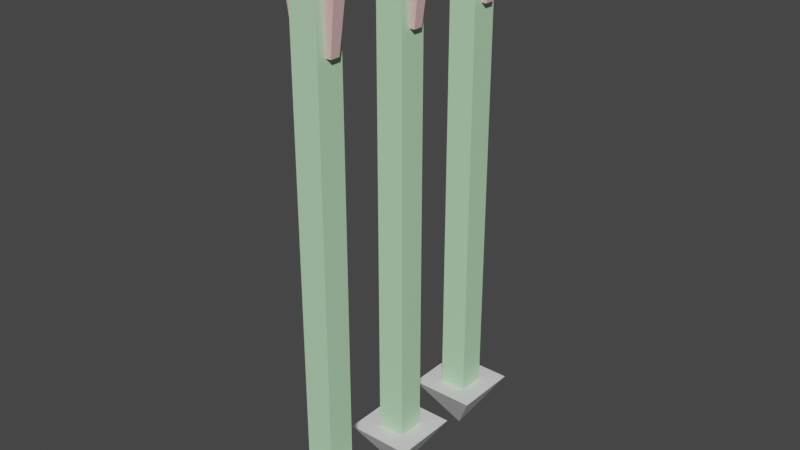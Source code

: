 # Source: Arrow.blend  (saved by Blender 3.3.6; exported with 4.5.12 LTS)
import bpy
from mathutils import Matrix  # noqa: F401  (used for matrix-valued properties, if any)

bpy.ops.wm.read_factory_settings(use_empty=True)
scene = bpy.context.scene
scene.name = 'Scene'

# ---- collections
col_collection = bpy.data.collections.new('Collection'); scene.collection.children.link(col_collection)

# ---- materials (node trees are filled in below, after node groups)
mat_mat_1 = bpy.data.materials.new('Mat_1')
mat_mat_1.alpha_threshold = 0.0
mat_mat_1.use_transparent_shadow = False
mat_mat_1.roughness = 0.5
mat_mat_1.line_color = (0.0, 0.0, 0.0, 1.0)
mat_mat_2 = bpy.data.materials.new('Mat_2')
mat_mat_2.use_transparent_shadow = False
mat_mat_3 = bpy.data.materials.new('Mat_3')
mat_mat_3.use_transparent_shadow = False

# ---- material node trees
mat_mat_1.use_nodes = True; mat_mat_1.node_tree.nodes.clear()
_N = mat_mat_1.node_tree.nodes; _L = mat_mat_1.node_tree.links
n0 = _N.new('ShaderNodeOutputMaterial'); n0.name = 'Material Output'; n0.location = (300, 300)
n1 = _N.new('ShaderNodeBsdfPrincipled'); n1.name = 'Principled BSDF'; n1.location = (10, 300)
n1.distribution = 'GGX'
n1.subsurface_method = 'RANDOM_WALK_SKIN'
n1.inputs[3].default_value = 1.45
n1.inputs[27].default_value = (0.0, 0.0, 0.0, 1.0)
n1.inputs[28].default_value = 1.0
_L.new(n1.outputs[0], n0.inputs[0])
n0.is_active_output = True
mat_mat_2.use_nodes = True; mat_mat_2.node_tree.nodes.clear()
_N = mat_mat_2.node_tree.nodes; _L = mat_mat_2.node_tree.links
n0 = _N.new('ShaderNodeBsdfPrincipled'); n0.name = 'プリンシプルBSDF'; n0.location = (10, 300)
n0.distribution = 'GGX'
n0.subsurface_method = 'RANDOM_WALK_SKIN'
n0.inputs[0].default_value = (0.5, 0.8, 0.5, 1.0)
n0.inputs[3].default_value = 1.45
n0.inputs[27].default_value = (0.0, 0.0, 0.0, 1.0)
n0.inputs[28].default_value = 1.0
n1 = _N.new('ShaderNodeOutputMaterial'); n1.name = 'マテリアル出力'; n1.location = (300, 300)
_L.new(n0.outputs[0], n1.inputs[0])
n1.is_active_output = True
mat_mat_3.use_nodes = True; mat_mat_3.node_tree.nodes.clear()
_N = mat_mat_3.node_tree.nodes; _L = mat_mat_3.node_tree.links
n0 = _N.new('ShaderNodeBsdfPrincipled'); n0.name = 'プリンシプルBSDF'; n0.location = (10, 300)
n0.distribution = 'GGX'
n0.subsurface_method = 'RANDOM_WALK_SKIN'
n0.inputs[0].default_value = (0.8, 0.5, 0.5, 1.0)
n0.inputs[3].default_value = 1.45
n0.inputs[27].default_value = (0.0, 0.0, 0.0, 1.0)
n0.inputs[28].default_value = 1.0
n1 = _N.new('ShaderNodeOutputMaterial'); n1.name = 'マテリアル出力'; n1.location = (300, 300)
_L.new(n0.outputs[0], n1.inputs[0])
n1.is_active_output = True

# ---- world
world_world = bpy.data.worlds.new('World'); scene.world = world_world
world_world.use_nodes = True; world_world.node_tree.nodes.clear()
_N = world_world.node_tree.nodes; _L = world_world.node_tree.links
n0 = _N.new('ShaderNodeOutputWorld'); n0.name = 'World Output'; n0.location = (300, 300)
n1 = _N.new('ShaderNodeBackground'); n1.name = 'Background'; n1.location = (10, 300)
n1.inputs[0].default_value = (0.05088, 0.05088, 0.05088, 1.0)
_L.new(n1.outputs[0], n0.inputs[0])
n0.is_active_output = True
world_world.color = (0.05088, 0.05088, 0.05088)
world_world.use_sun_shadow = False
world_world.sun_shadow_jitter_overblur = 0.0

# ---- meshes
me_arrow = bpy.data.meshes.new('Arrow')
me_arrow.from_pydata([(0.025, -0.025, -0.5621), (0.035, -0.00875, 0.1754), (-0.035, -0.00875, 0.1754), (-0.025, -0.025, -0.5621), (0.025, 0.025, -0.5621), (0.035, 0.00875, 0.1754), (-0.025, 0.025, -0.5621), (-0.035, 0.00875, 0.1754), (0.05, -0.0125, 0.3004), (0.025, -0.025, 0.3379), (-0.025, -0.025, 0.3379), (-0.05, -0.0125, 0.3004), (0.05, 0.0125, 0.3004), (0.025, 0.025, 0.3379), (-0.025, 0.025, 0.3379), (-0.05, 0.0125, 0.3004), (0.06036, 0.06036, -0.5621), (0.06036, -0.06036, -0.5621), (-0.06036, -0.06036, -0.5621), (-0.06036, 0.06036, -0.5621), (-1.166e-07, 0.0, -0.6621), (0.025, 0.00875, 0.1754), (0.025, -0.00875, 0.1754), (0.025, -0.0125, 0.3004), (0.025, 0.0125, 0.3004), (-0.025, 0.00875, 0.1754), (-0.025, -0.00875, 0.1754), (-0.025, -0.0125, 0.3004), (-0.025, 0.0125, 0.3004)], [], [(4, 0, 17, 16), (4, 6, 14, 13), (13, 14, 10, 9), (9, 10, 3, 0), (23, 9, 0, 4, 13, 24, 21, 22), (13, 9, 23, 24), (27, 10, 14, 28), (28, 14, 6, 3, 10, 27, 26, 25), (3, 6, 19, 18), (19, 16, 20), (17, 18, 20), (18, 19, 20), (16, 17, 20), (6, 4, 16, 19), (0, 3, 18, 17), (26, 2, 7, 25), (5, 1, 22, 21), (25, 7, 15, 28), (12, 5, 21, 24), (28, 15, 11, 27), (23, 8, 12, 24), (27, 11, 2, 26), (22, 1, 8, 23), (5, 12, 8, 1), (15, 7, 2, 11)])
me_arrow.polygons.foreach_set('material_index', [0, 1, 1, 1, 1, 1, 1, 1, 0, 0, 0, 0, 0, 0, 0, 2, 2, 2, 2, 2, 2, 2, 2, 2, 2])
_uv = me_arrow.uv_layers.new(name='UVマップ')
_uv.uv.foreach_set('vector', [0.125, 0.5, 0.125, 0.75, 0.125, 0.75, 0.125, 0.5, 0.375, 0.25, 0.625, 0.25, 0.625, 0.5, 0.375, 0.5, 0.375, 0.5, 0.625, 0.5, 0.625, 0.75, 0.375, 0.75, 0.375, 0.75, 0.625, 0.75, 0.625, 1.0, 0.375, 1.0, 0.3646, 0.6875, 0.375, 0.75, 0.125, 0.75, 0.125, 0.5, 0.375, 0.5, 0.3646, 0.5625, 0.3299, 0.5813, 0.3299, 0.6687, 0.375, 0.5, 0.375, 0.75, 0.3646, 0.6875, 0.3646, 0.5625, 0.6354, 0.6875, 0.625, 0.75, 0.625, 0.5, 0.6354, 0.5625, 0.6354, 0.5625, 0.625, 0.5, 0.875, 0.5, 0.875, 0.75, 0.625, 0.75, 0.6354, 0.6875, 0.6701, 0.6688, 0.6701, 0.5813, 0.875, 0.75, 0.875, 0.5, 0.875, 0.5, 0.875, 0.75, 0.625, 0.25, 0.375, 0.25, 0.625, 0.25, 0.375, 1.0, 0.625, 1.0, 0.375, 1.0, 0.875, 0.75, 0.875, 0.5, 0.875, 0.75, 0.125, 0.5, 0.125, 0.75, 0.125, 0.5, 0.625, 0.25, 0.375, 0.25, 0.375, 0.25, 0.625, 0.25, 0.375, 1.0, 0.625, 1.0, 0.625, 1.0, 0.375, 1.0, 0.5893, 0.0, 0.625, 0.0, 0.625, 0.25, 0.5893, 0.25, 0.375, 0.25, 0.375, 0.0, 0.4107, 0.0, 0.4107, 0.25, 0.5893, 0.25, 0.625, 0.25, 0.625, 0.5, 0.5625, 0.5, 0.375, 0.5, 0.375, 0.25, 0.4107, 0.25, 0.4375, 0.5, 0.5625, 0.5, 0.625, 0.5, 0.625, 0.75, 0.5625, 0.75, 0.4375, 0.75, 0.375, 0.75, 0.375, 0.5, 0.4375, 0.5, 0.5625, 0.75, 0.625, 0.75, 0.625, 1.0, 0.5893, 1.0, 0.4107, 1.0, 0.375, 1.0, 0.375, 0.75, 0.4375, 0.75, 0.125, 0.5, 0.375, 0.5, 0.375, 0.75, 0.125, 0.75, 0.625, 0.5, 0.875, 0.5, 0.875, 0.75, 0.625, 0.75])
_ca = me_arrow.color_attributes.new('色', 'BYTE_COLOR', 'CORNER')
_ca.data.foreach_set('color', [1.0, 1.0, 1.0, 1.0, 1.0, 1.0, 1.0, 1.0, 1.0, 1.0, 1.0, 1.0, 1.0, 1.0, 1.0, 1.0, 1.0, 1.0, 1.0, 1.0, 1.0, 1.0, 1.0, 1.0, 1.0, 1.0, 1.0, 1.0, 1.0, 1.0, 1.0, 1.0, 1.0, 1.0, 1.0, 1.0, 1.0, 1.0, 1.0, 1.0, 1.0, 1.0, 1.0, 1.0, 1.0, 1.0, 1.0, 1.0, 1.0, 1.0, 1.0, 1.0, 1.0, 1.0, 1.0, 1.0, 1.0, 1.0, 1.0, 1.0, 1.0, 1.0, 1.0, 1.0, 1.0, 1.0, 1.0, 1.0, 1.0, 1.0, 1.0, 1.0, 1.0, 1.0, 1.0, 1.0, 1.0, 1.0, 1.0, 1.0, 1.0, 1.0, 1.0, 1.0, 1.0, 1.0, 1.0, 1.0, 1.0, 1.0, 1.0, 1.0, 1.0, 1.0, 1.0, 1.0, 1.0, 1.0, 1.0, 1.0, 1.0, 1.0, 1.0, 1.0, 1.0, 1.0, 1.0, 1.0, 1.0, 1.0, 1.0, 1.0, 1.0, 1.0, 1.0, 1.0, 1.0, 1.0, 1.0, 1.0, 1.0, 1.0, 1.0, 1.0, 1.0, 1.0, 1.0, 1.0, 1.0, 1.0, 1.0, 1.0, 1.0, 1.0, 1.0, 1.0, 1.0, 1.0, 1.0, 1.0, 1.0, 1.0, 1.0, 1.0, 1.0, 1.0, 1.0, 1.0, 1.0, 1.0, 1.0, 1.0, 1.0, 1.0, 1.0, 1.0, 1.0, 1.0, 1.0, 1.0, 1.0, 1.0, 1.0, 1.0, 1.0, 1.0, 1.0, 1.0, 1.0, 1.0, 1.0, 1.0, 1.0, 1.0, 1.0, 1.0, 1.0, 1.0, 1.0, 1.0, 1.0, 1.0, 1.0, 1.0, 1.0, 1.0, 1.0, 1.0, 1.0, 1.0, 1.0, 1.0, 1.0, 1.0, 1.0, 1.0, 1.0, 1.0, 1.0, 1.0, 1.0, 1.0, 1.0, 1.0, 1.0, 1.0, 1.0, 1.0, 1.0, 1.0, 1.0, 1.0, 1.0, 1.0, 1.0, 1.0, 1.0, 1.0, 1.0, 1.0, 1.0, 1.0, 1.0, 1.0, 1.0, 1.0, 1.0, 1.0, 1.0, 1.0, 1.0, 1.0, 1.0, 1.0, 1.0, 1.0, 1.0, 1.0, 1.0, 1.0, 1.0, 1.0, 1.0, 1.0, 1.0, 1.0, 1.0, 1.0, 1.0, 1.0, 1.0, 1.0, 1.0, 1.0, 1.0, 1.0, 1.0, 1.0, 1.0, 1.0, 1.0, 1.0, 1.0, 1.0, 1.0, 1.0, 1.0, 1.0, 1.0, 1.0, 1.0, 1.0, 1.0, 1.0, 1.0, 1.0, 1.0, 1.0, 1.0, 1.0, 1.0, 1.0, 1.0, 1.0, 1.0, 1.0, 1.0, 1.0, 1.0, 1.0, 1.0, 1.0, 1.0, 1.0, 1.0, 1.0, 1.0, 1.0, 1.0, 1.0, 1.0, 1.0, 1.0, 1.0, 1.0, 1.0, 1.0, 1.0, 1.0, 1.0, 1.0, 1.0, 1.0, 1.0, 1.0, 1.0, 1.0, 1.0, 1.0, 1.0, 1.0, 1.0, 1.0, 1.0, 1.0, 1.0, 1.0, 1.0, 1.0, 1.0, 1.0, 1.0, 1.0, 1.0, 1.0, 1.0, 1.0, 1.0, 1.0, 1.0, 1.0, 1.0, 1.0, 1.0, 1.0, 1.0, 1.0, 1.0, 1.0, 1.0, 1.0, 1.0, 1.0, 1.0, 1.0, 1.0, 1.0, 1.0, 1.0, 1.0, 1.0, 1.0, 1.0, 1.0, 1.0, 1.0, 1.0, 1.0, 1.0, 1.0, 1.0, 1.0, 1.0, 1.0, 1.0, 1.0, 1.0, 1.0, 1.0, 1.0, 1.0, 1.0, 1.0, 1.0, 1.0, 1.0, 1.0, 1.0, 1.0, 1.0, 1.0, 1.0, 1.0, 1.0, 1.0, 1.0, 1.0, 1.0, 1.0, 1.0, 1.0, 1.0, 1.0, 1.0, 1.0, 1.0, 1.0, 1.0, 1.0, 1.0, 1.0, 1.0, 1.0, 1.0, 1.0, 1.0])
me_arrow.materials.append(mat_mat_1)
me_arrow.materials.append(mat_mat_2)
me_arrow.materials.append(mat_mat_3)
me_arrow.update()
me_arrow_001 = bpy.data.meshes.new('Arrow.001')
me_arrow_001.from_pydata([(0.025, -0.205, -0.5621), (-0.025, -0.205, -0.5621), (0.025, -0.155, -0.5621), (0.025, -0.205, 0.3379), (0.06036, -0.2404, -0.5621), (0.06036, -0.1196, -0.5621), (-0.06036, -0.2404, -0.5621), (-1.464e-07, -0.18, -0.6621), (-0.06036, -0.1196, -0.5621), (-0.025, -0.155, -0.5621), (-0.025, -0.155, 0.3379), (-0.025, -0.1675, 0.3004), (-0.025, -0.205, 0.3379), (0.025, -0.155, 0.3379), (0.025, -0.1675, 0.3004), (0.025, -0.1712, 0.1754), (0.025, -0.1925, 0.3004), (0.05, -0.1675, 0.3004), (0.035, -0.1712, 0.1754), (0.05, -0.1925, 0.3004), (0.035, -0.1887, 0.1754), (0.025, -0.1887, 0.1754), (-0.025, -0.1925, 0.3004), (-0.05, -0.1925, 0.3004), (-0.025, -0.1887, 0.1754), (-0.035, -0.1887, 0.1754), (-0.025, -0.1712, 0.1754), (-0.035, -0.1712, 0.1754), (-0.05, -0.1675, 0.3004)], [], [(0, 1, 6, 4), (3, 12, 1, 0), (16, 3, 0, 2, 13, 14, 15, 21), (2, 0, 4, 5), (5, 4, 7), (4, 6, 7), (6, 8, 7), (8, 5, 7), (9, 2, 5, 8), (1, 9, 8, 6), (2, 9, 10, 13), (11, 10, 9, 1, 12, 22, 24, 26), (22, 12, 10, 11), (13, 10, 12, 3), (13, 3, 16, 14), (17, 18, 15, 14), (16, 19, 17, 14), (18, 17, 19, 20), (21, 20, 19, 16), (18, 20, 21, 15), (11, 28, 23, 22), (22, 23, 25, 24), (24, 25, 27, 26), (26, 27, 28, 11), (28, 27, 25, 23)])
me_arrow_001.polygons.foreach_set('material_index', [0, 1, 1, 0, 0, 0, 0, 0, 0, 0, 1, 1, 1, 1, 1, 2, 2, 2, 2, 2, 2, 2, 2, 2, 2])
_uv = me_arrow_001.uv_layers.new(name='UVマップ')
_uv.uv.foreach_set('vector', [0.375, 1.0, 0.625, 1.0, 0.625, 1.0, 0.375, 1.0, 0.375, 0.75, 0.625, 0.75, 0.625, 1.0, 0.375, 1.0, 0.3646, 0.6875, 0.375, 0.75, 0.125, 0.75, 0.125, 0.5, 0.375, 0.5, 0.3646, 0.5625, 0.3299, 0.5813, 0.3299, 0.6687, 0.125, 0.5, 0.125, 0.75, 0.125, 0.75, 0.125, 0.5, 0.125, 0.5, 0.125, 0.75, 0.125, 0.5, 0.375, 1.0, 0.625, 1.0, 0.375, 1.0, 0.875, 0.75, 0.875, 0.5, 0.875, 0.75, 0.625, 0.25, 0.375, 0.25, 0.625, 0.25, 0.625, 0.25, 0.375, 0.25, 0.375, 0.25, 0.625, 0.25, 0.875, 0.75, 0.875, 0.5, 0.875, 0.5, 0.875, 0.75, 0.375, 0.25, 0.625, 0.25, 0.625, 0.5, 0.375, 0.5, 0.6354, 0.5625, 0.625, 0.5, 0.875, 0.5, 0.875, 0.75, 0.625, 0.75, 0.6354, 0.6875, 0.6701, 0.6688, 0.6701, 0.5813, 0.6354, 0.6875, 0.625, 0.75, 0.625, 0.5, 0.6354, 0.5625, 0.375, 0.5, 0.625, 0.5, 0.625, 0.75, 0.375, 0.75, 0.375, 0.5, 0.375, 0.75, 0.3646, 0.6875, 0.3646, 0.5625, 0.375, 0.5, 0.375, 0.25, 0.4107, 0.25, 0.4375, 0.5, 0.4375, 0.75, 0.375, 0.75, 0.375, 0.5, 0.4375, 0.5, 0.125, 0.5, 0.375, 0.5, 0.375, 0.75, 0.125, 0.75, 0.4107, 1.0, 0.375, 1.0, 0.375, 0.75, 0.4375, 0.75, 0.375, 0.25, 0.375, 0.0, 0.4107, 0.0, 0.4107, 0.25, 0.5625, 0.5, 0.625, 0.5, 0.625, 0.75, 0.5625, 0.75, 0.5625, 0.75, 0.625, 0.75, 0.625, 1.0, 0.5893, 1.0, 0.5893, 0.0, 0.625, 0.0, 0.625, 0.25, 0.5893, 0.25, 0.5893, 0.25, 0.625, 0.25, 0.625, 0.5, 0.5625, 0.5, 0.625, 0.5, 0.875, 0.5, 0.875, 0.75, 0.625, 0.75])
_ca = me_arrow_001.color_attributes.new('色', 'BYTE_COLOR', 'CORNER')
_ca.data.foreach_set('color', [1.0, 1.0, 1.0, 1.0, 1.0, 1.0, 1.0, 1.0, 1.0, 1.0, 1.0, 1.0, 1.0, 1.0, 1.0, 1.0, 1.0, 1.0, 1.0, 1.0, 1.0, 1.0, 1.0, 1.0, 1.0, 1.0, 1.0, 1.0, 1.0, 1.0, 1.0, 1.0, 1.0, 1.0, 1.0, 1.0, 1.0, 1.0, 1.0, 1.0, 1.0, 1.0, 1.0, 1.0, 1.0, 1.0, 1.0, 1.0, 1.0, 1.0, 1.0, 1.0, 1.0, 1.0, 1.0, 1.0, 1.0, 1.0, 1.0, 1.0, 1.0, 1.0, 1.0, 1.0, 1.0, 1.0, 1.0, 1.0, 1.0, 1.0, 1.0, 1.0, 1.0, 1.0, 1.0, 1.0, 1.0, 1.0, 1.0, 1.0, 1.0, 1.0, 1.0, 1.0, 1.0, 1.0, 1.0, 1.0, 1.0, 1.0, 1.0, 1.0, 1.0, 1.0, 1.0, 1.0, 1.0, 1.0, 1.0, 1.0, 1.0, 1.0, 1.0, 1.0, 1.0, 1.0, 1.0, 1.0, 1.0, 1.0, 1.0, 1.0, 1.0, 1.0, 1.0, 1.0, 1.0, 1.0, 1.0, 1.0, 1.0, 1.0, 1.0, 1.0, 1.0, 1.0, 1.0, 1.0, 1.0, 1.0, 1.0, 1.0, 1.0, 1.0, 1.0, 1.0, 1.0, 1.0, 1.0, 1.0, 1.0, 1.0, 1.0, 1.0, 1.0, 1.0, 1.0, 1.0, 1.0, 1.0, 1.0, 1.0, 1.0, 1.0, 1.0, 1.0, 1.0, 1.0, 1.0, 1.0, 1.0, 1.0, 1.0, 1.0, 1.0, 1.0, 1.0, 1.0, 1.0, 1.0, 1.0, 1.0, 1.0, 1.0, 1.0, 1.0, 1.0, 1.0, 1.0, 1.0, 1.0, 1.0, 1.0, 1.0, 1.0, 1.0, 1.0, 1.0, 1.0, 1.0, 1.0, 1.0, 1.0, 1.0, 1.0, 1.0, 1.0, 1.0, 1.0, 1.0, 1.0, 1.0, 1.0, 1.0, 1.0, 1.0, 1.0, 1.0, 1.0, 1.0, 1.0, 1.0, 1.0, 1.0, 1.0, 1.0, 1.0, 1.0, 1.0, 1.0, 1.0, 1.0, 1.0, 1.0, 1.0, 1.0, 1.0, 1.0, 1.0, 1.0, 1.0, 1.0, 1.0, 1.0, 1.0, 1.0, 1.0, 1.0, 1.0, 1.0, 1.0, 1.0, 1.0, 1.0, 1.0, 1.0, 1.0, 1.0, 1.0, 1.0, 1.0, 1.0, 1.0, 1.0, 1.0, 1.0, 1.0, 1.0, 1.0, 1.0, 1.0, 1.0, 1.0, 1.0, 1.0, 1.0, 1.0, 1.0, 1.0, 1.0, 1.0, 1.0, 1.0, 1.0, 1.0, 1.0, 1.0, 1.0, 1.0, 1.0, 1.0, 1.0, 1.0, 1.0, 1.0, 1.0, 1.0, 1.0, 1.0, 1.0, 1.0, 1.0, 1.0, 1.0, 1.0, 1.0, 1.0, 1.0, 1.0, 1.0, 1.0, 1.0, 1.0, 1.0, 1.0, 1.0, 1.0, 1.0, 1.0, 1.0, 1.0, 1.0, 1.0, 1.0, 1.0, 1.0, 1.0, 1.0, 1.0, 1.0, 1.0, 1.0, 1.0, 1.0, 1.0, 1.0, 1.0, 1.0, 1.0, 1.0, 1.0, 1.0, 1.0, 1.0, 1.0, 1.0, 1.0, 1.0, 1.0, 1.0, 1.0, 1.0, 1.0, 1.0, 1.0, 1.0, 1.0, 1.0, 1.0, 1.0, 1.0, 1.0, 1.0, 1.0, 1.0, 1.0, 1.0, 1.0, 1.0, 1.0, 1.0, 1.0, 1.0, 1.0, 1.0, 1.0, 1.0, 1.0, 1.0, 1.0, 1.0, 1.0, 1.0, 1.0, 1.0, 1.0, 1.0, 1.0, 1.0, 1.0, 1.0, 1.0, 1.0, 1.0, 1.0, 1.0, 1.0, 1.0, 1.0, 1.0, 1.0, 1.0, 1.0, 1.0, 1.0, 1.0, 1.0, 1.0, 1.0, 1.0, 1.0, 1.0, 1.0, 1.0, 1.0, 1.0, 1.0, 1.0, 1.0, 1.0, 1.0, 1.0, 1.0, 1.0, 1.0, 1.0])
me_arrow_001.materials.append(mat_mat_1)
me_arrow_001.materials.append(mat_mat_2)
me_arrow_001.materials.append(mat_mat_3)
me_arrow_001.update()
me_arrow_002 = bpy.data.meshes.new('Arrow.002')
me_arrow_002.from_pydata([(0.025, 0.155, -0.5621), (-0.025, 0.155, -0.5621), (0.025, 0.205, -0.5621), (0.025, 0.155, 0.3379), (0.06036, 0.1196, -0.5621), (0.06036, 0.2404, -0.5621), (-0.06036, 0.1196, -0.5621), (-1.464e-07, 0.18, -0.6621), (-0.06036, 0.2404, -0.5621), (-0.025, 0.205, -0.5621), (-0.025, 0.205, 0.3379), (-0.025, 0.1925, 0.3004), (-0.025, 0.155, 0.3379), (0.025, 0.205, 0.3379), (0.025, 0.1925, 0.3004), (0.025, 0.1887, 0.1754), (0.025, 0.1675, 0.3004), (0.05, 0.1925, 0.3004), (0.035, 0.1887, 0.1754), (0.05, 0.1675, 0.3004), (0.035, 0.1712, 0.1754), (0.025, 0.1712, 0.1754), (-0.025, 0.1675, 0.3004), (-0.05, 0.1675, 0.3004), (-0.025, 0.1712, 0.1754), (-0.035, 0.1712, 0.1754), (-0.025, 0.1887, 0.1754), (-0.035, 0.1887, 0.1754), (-0.05, 0.1925, 0.3004)], [], [(0, 1, 6, 4), (3, 12, 1, 0), (16, 3, 0, 2, 13, 14, 15, 21), (2, 0, 4, 5), (5, 4, 7), (4, 6, 7), (6, 8, 7), (8, 5, 7), (9, 2, 5, 8), (1, 9, 8, 6), (2, 9, 10, 13), (11, 10, 9, 1, 12, 22, 24, 26), (22, 12, 10, 11), (13, 10, 12, 3), (13, 3, 16, 14), (17, 18, 15, 14), (16, 19, 17, 14), (18, 17, 19, 20), (21, 20, 19, 16), (18, 20, 21, 15), (11, 28, 23, 22), (22, 23, 25, 24), (24, 25, 27, 26), (26, 27, 28, 11), (28, 27, 25, 23)])
me_arrow_002.polygons.foreach_set('material_index', [0, 1, 1, 0, 0, 0, 0, 0, 0, 0, 1, 1, 1, 1, 1, 2, 2, 2, 2, 2, 2, 2, 2, 2, 2])
_uv = me_arrow_002.uv_layers.new(name='UVマップ')
_uv.uv.foreach_set('vector', [0.375, 1.0, 0.625, 1.0, 0.625, 1.0, 0.375, 1.0, 0.375, 0.75, 0.625, 0.75, 0.625, 1.0, 0.375, 1.0, 0.3646, 0.6875, 0.375, 0.75, 0.125, 0.75, 0.125, 0.5, 0.375, 0.5, 0.3646, 0.5625, 0.3299, 0.5813, 0.3299, 0.6687, 0.125, 0.5, 0.125, 0.75, 0.125, 0.75, 0.125, 0.5, 0.125, 0.5, 0.125, 0.75, 0.125, 0.5, 0.375, 1.0, 0.625, 1.0, 0.375, 1.0, 0.875, 0.75, 0.875, 0.5, 0.875, 0.75, 0.625, 0.25, 0.375, 0.25, 0.625, 0.25, 0.625, 0.25, 0.375, 0.25, 0.375, 0.25, 0.625, 0.25, 0.875, 0.75, 0.875, 0.5, 0.875, 0.5, 0.875, 0.75, 0.375, 0.25, 0.625, 0.25, 0.625, 0.5, 0.375, 0.5, 0.6354, 0.5625, 0.625, 0.5, 0.875, 0.5, 0.875, 0.75, 0.625, 0.75, 0.6354, 0.6875, 0.6701, 0.6688, 0.6701, 0.5813, 0.6354, 0.6875, 0.625, 0.75, 0.625, 0.5, 0.6354, 0.5625, 0.375, 0.5, 0.625, 0.5, 0.625, 0.75, 0.375, 0.75, 0.375, 0.5, 0.375, 0.75, 0.3646, 0.6875, 0.3646, 0.5625, 0.375, 0.5, 0.375, 0.25, 0.4107, 0.25, 0.4375, 0.5, 0.4375, 0.75, 0.375, 0.75, 0.375, 0.5, 0.4375, 0.5, 0.125, 0.5, 0.375, 0.5, 0.375, 0.75, 0.125, 0.75, 0.4107, 1.0, 0.375, 1.0, 0.375, 0.75, 0.4375, 0.75, 0.375, 0.25, 0.375, 0.0, 0.4107, 0.0, 0.4107, 0.25, 0.5625, 0.5, 0.625, 0.5, 0.625, 0.75, 0.5625, 0.75, 0.5625, 0.75, 0.625, 0.75, 0.625, 1.0, 0.5893, 1.0, 0.5893, 0.0, 0.625, 0.0, 0.625, 0.25, 0.5893, 0.25, 0.5893, 0.25, 0.625, 0.25, 0.625, 0.5, 0.5625, 0.5, 0.625, 0.5, 0.875, 0.5, 0.875, 0.75, 0.625, 0.75])
_ca = me_arrow_002.color_attributes.new('色', 'BYTE_COLOR', 'CORNER')
_ca.data.foreach_set('color', [1.0, 1.0, 1.0, 1.0, 1.0, 1.0, 1.0, 1.0, 1.0, 1.0, 1.0, 1.0, 1.0, 1.0, 1.0, 1.0, 1.0, 1.0, 1.0, 1.0, 1.0, 1.0, 1.0, 1.0, 1.0, 1.0, 1.0, 1.0, 1.0, 1.0, 1.0, 1.0, 1.0, 1.0, 1.0, 1.0, 1.0, 1.0, 1.0, 1.0, 1.0, 1.0, 1.0, 1.0, 1.0, 1.0, 1.0, 1.0, 1.0, 1.0, 1.0, 1.0, 1.0, 1.0, 1.0, 1.0, 1.0, 1.0, 1.0, 1.0, 1.0, 1.0, 1.0, 1.0, 1.0, 1.0, 1.0, 1.0, 1.0, 1.0, 1.0, 1.0, 1.0, 1.0, 1.0, 1.0, 1.0, 1.0, 1.0, 1.0, 1.0, 1.0, 1.0, 1.0, 1.0, 1.0, 1.0, 1.0, 1.0, 1.0, 1.0, 1.0, 1.0, 1.0, 1.0, 1.0, 1.0, 1.0, 1.0, 1.0, 1.0, 1.0, 1.0, 1.0, 1.0, 1.0, 1.0, 1.0, 1.0, 1.0, 1.0, 1.0, 1.0, 1.0, 1.0, 1.0, 1.0, 1.0, 1.0, 1.0, 1.0, 1.0, 1.0, 1.0, 1.0, 1.0, 1.0, 1.0, 1.0, 1.0, 1.0, 1.0, 1.0, 1.0, 1.0, 1.0, 1.0, 1.0, 1.0, 1.0, 1.0, 1.0, 1.0, 1.0, 1.0, 1.0, 1.0, 1.0, 1.0, 1.0, 1.0, 1.0, 1.0, 1.0, 1.0, 1.0, 1.0, 1.0, 1.0, 1.0, 1.0, 1.0, 1.0, 1.0, 1.0, 1.0, 1.0, 1.0, 1.0, 1.0, 1.0, 1.0, 1.0, 1.0, 1.0, 1.0, 1.0, 1.0, 1.0, 1.0, 1.0, 1.0, 1.0, 1.0, 1.0, 1.0, 1.0, 1.0, 1.0, 1.0, 1.0, 1.0, 1.0, 1.0, 1.0, 1.0, 1.0, 1.0, 1.0, 1.0, 1.0, 1.0, 1.0, 1.0, 1.0, 1.0, 1.0, 1.0, 1.0, 1.0, 1.0, 1.0, 1.0, 1.0, 1.0, 1.0, 1.0, 1.0, 1.0, 1.0, 1.0, 1.0, 1.0, 1.0, 1.0, 1.0, 1.0, 1.0, 1.0, 1.0, 1.0, 1.0, 1.0, 1.0, 1.0, 1.0, 1.0, 1.0, 1.0, 1.0, 1.0, 1.0, 1.0, 1.0, 1.0, 1.0, 1.0, 1.0, 1.0, 1.0, 1.0, 1.0, 1.0, 1.0, 1.0, 1.0, 1.0, 1.0, 1.0, 1.0, 1.0, 1.0, 1.0, 1.0, 1.0, 1.0, 1.0, 1.0, 1.0, 1.0, 1.0, 1.0, 1.0, 1.0, 1.0, 1.0, 1.0, 1.0, 1.0, 1.0, 1.0, 1.0, 1.0, 1.0, 1.0, 1.0, 1.0, 1.0, 1.0, 1.0, 1.0, 1.0, 1.0, 1.0, 1.0, 1.0, 1.0, 1.0, 1.0, 1.0, 1.0, 1.0, 1.0, 1.0, 1.0, 1.0, 1.0, 1.0, 1.0, 1.0, 1.0, 1.0, 1.0, 1.0, 1.0, 1.0, 1.0, 1.0, 1.0, 1.0, 1.0, 1.0, 1.0, 1.0, 1.0, 1.0, 1.0, 1.0, 1.0, 1.0, 1.0, 1.0, 1.0, 1.0, 1.0, 1.0, 1.0, 1.0, 1.0, 1.0, 1.0, 1.0, 1.0, 1.0, 1.0, 1.0, 1.0, 1.0, 1.0, 1.0, 1.0, 1.0, 1.0, 1.0, 1.0, 1.0, 1.0, 1.0, 1.0, 1.0, 1.0, 1.0, 1.0, 1.0, 1.0, 1.0, 1.0, 1.0, 1.0, 1.0, 1.0, 1.0, 1.0, 1.0, 1.0, 1.0, 1.0, 1.0, 1.0, 1.0, 1.0, 1.0, 1.0, 1.0, 1.0, 1.0, 1.0, 1.0, 1.0, 1.0, 1.0, 1.0, 1.0, 1.0, 1.0, 1.0, 1.0, 1.0, 1.0, 1.0, 1.0, 1.0, 1.0, 1.0, 1.0, 1.0, 1.0, 1.0, 1.0, 1.0, 1.0, 1.0, 1.0, 1.0, 1.0, 1.0])
me_arrow_002.materials.append(mat_mat_1)
me_arrow_002.materials.append(mat_mat_2)
me_arrow_002.materials.append(mat_mat_3)
me_arrow_002.update()
arm_002 = bpy.data.armatures.new('アーマチュア.002')  # bones are not reproduced

# ---- objects
ob_arrow = bpy.data.objects.new('Arrow', me_arrow)
ob_arrow_001 = bpy.data.objects.new('Arrow.001', me_arrow_001)
ob_arrow_002 = bpy.data.objects.new('Arrow.002', me_arrow_002)
ob_x = bpy.data.objects.new('アーマチュア', arm_002)

# ---- transforms, parenting, visibility, modifiers, constraints
ob_arrow.parent = ob_x
ob_arrow.location = (0.0, 0.0, 0.0)
_vg = ob_arrow.vertex_groups.new(name='All Bone')
_vg = ob_arrow.vertex_groups.new(name='Arrow_Bone01')
for _i, _w in zip([1, 2, 5, 7, 8, 9, 10, 11, 12, 13, 14, 15, 21, 22, 23, 24, 25, 26, 27, 28], [0.8957, 0.8994, 0.9022, 0.8958, 1.005, 1.035, 1.032, 1.009, 1.012, 1.033, 1.036, 1.003, 0.903, 0.8894, 1.003, 1.023, 0.8912, 0.8984, 1.02, 1.003]): _vg.add([_i], _w, 'REPLACE')
_vg = ob_arrow.vertex_groups.new(name='Arrow_Bone02')
for _i, _w in zip([0, 1, 2, 3, 4, 5, 6, 7, 16, 17, 18, 19, 20, 21, 22, 25, 26], [0.9951, 0.1043, 0.1006, 0.9885, 0.9883, 0.09775, 0.9951, 0.1042, 0.9908, 0.9956, 0.9943, 0.9956, 0.9995, 0.097, 0.1106, 0.1088, 0.1016]): _vg.add([_i], _w, 'REPLACE')
_vg = ob_arrow.vertex_groups.new(name='Arrow002_Bone01')
_vg = ob_arrow.vertex_groups.new(name='Arrow001_Bone01')
_vg = ob_arrow.vertex_groups.new(name='Arrow001_Bone02')
_vg = ob_arrow.vertex_groups.new(name='Arrow002_Bone02')
_vg = ob_arrow.vertex_groups.new(name='Bone.007')
_vg = ob_arrow.vertex_groups.new(name='Bone.008')
_m = ob_arrow.modifiers.new('アーマチュア', 'ARMATURE')
_m.object = ob_x
ob_arrow_001.parent = ob_x
ob_arrow_001.location = (0.0, 0.0, 0.0)
_vg = ob_arrow_001.vertex_groups.new(name='All Bone')
_vg = ob_arrow_001.vertex_groups.new(name='Arrow_Bone01')
_vg = ob_arrow_001.vertex_groups.new(name='Arrow_Bone02')
_vg = ob_arrow_001.vertex_groups.new(name='Arrow002_Bone01')
_vg = ob_arrow_001.vertex_groups.new(name='Arrow001_Bone01')
for _i, _w in zip([1, 2, 3, 5, 6, 8, 9, 10, 11, 12, 13, 14, 15, 16, 17, 18, 19, 20, 21, 22, 23, 24, 25, 26, 27, 28], [0.01569, 0.06767, 1.066, 0.005287, 0.005238, 0.01432, 0.02625, 1.028, 0.9956, 1.03, 1.045, 1.053, 0.9622, 1.023, 1.028, 0.961, 1.018, 0.9556, 0.9511, 1.008, 0.9995, 0.8796, 0.8993, 0.8713, 0.8908, 0.9956]): _vg.add([_i], _w, 'REPLACE')
_vg = ob_arrow_001.vertex_groups.new(name='Arrow001_Bone02')
for _i, _w in zip([0, 1, 2, 4, 5, 6, 7, 8, 9, 15, 18, 20, 21, 24, 25, 26, 27], [0.9756, 0.9672, 0.9323, 0.9897, 0.9724, 0.9724, 0.9931, 0.9678, 0.9619, 0.0256, 0.02804, 0.03887, 0.04783, 0.1204, 0.1007, 0.1287, 0.1092]): _vg.add([_i], _w, 'REPLACE')
_vg = ob_arrow_001.vertex_groups.new(name='Arrow002_Bone02')
_vg = ob_arrow_001.vertex_groups.new(name='Bone.007')
_vg = ob_arrow_001.vertex_groups.new(name='Bone.008')
_m = ob_arrow_001.modifiers.new('アーマチュア', 'ARMATURE')
_m.object = ob_x
ob_arrow_002.parent = ob_x
ob_arrow_002.location = (0.0, 0.0, 0.0)
_vg = ob_arrow_002.vertex_groups.new(name='All Bone')
_vg = ob_arrow_002.vertex_groups.new(name='Arrow_Bone01')
_vg = ob_arrow_002.vertex_groups.new(name='Arrow_Bone02')
_vg = ob_arrow_002.vertex_groups.new(name='Arrow002_Bone01')
for _i, _w in zip([1, 2, 3, 5, 6, 9, 10, 11, 12, 13, 14, 15, 16, 17, 18, 19, 20, 21, 22, 23, 24, 25, 26, 27, 28], [0.01699, 0.02071, 1.039, 0.007335, 0.004549, 0.00318, 1.039, 1.005, 1.032, 1.033, 1.023, 0.906, 1.005, 1.012, 0.9057, 1.006, 0.9002, 0.8946, 1.02, 1.011, 0.9016, 0.9028, 0.8953, 0.8997, 1.006]): _vg.add([_i], _w, 'REPLACE')
_vg = ob_arrow_002.vertex_groups.new(name='Arrow001_Bone01')
_vg = ob_arrow_002.vertex_groups.new(name='Arrow001_Bone02')
_vg = ob_arrow_002.vertex_groups.new(name='Arrow002_Bone02')
for _i, _w in zip([0, 1, 2, 4, 5, 6, 7, 8, 9, 15, 18, 20, 21, 24, 25, 26, 27], [0.986, 0.9665, 0.9646, 0.9938, 0.9713, 0.9727, 0.9946, 0.9767, 0.9734, 0.09404, 0.09429, 0.0998, 0.1054, 0.09837, 0.0972, 0.1047, 0.1003]): _vg.add([_i], _w, 'REPLACE')
_vg = ob_arrow_002.vertex_groups.new(name='Bone.007')
for _i, _w in zip([1, 2, 3, 5, 10, 11, 12, 13, 14, 15, 16, 17, 18, 19, 20, 21, 22, 23, 24, 25, 26, 27, 28], [0.03874, 0.03043, 0.3403, 0.01313, 0.6198, 0.7604, 0.3413, 0.6206, 0.7858, 0.7103, 0.6528, 0.7374, 0.6614, 0.693, 0.5665, 0.5125, 0.6808, 0.7081, 0.6714, 0.7462, 0.6526, 0.6861, 0.7336]): _vg.add([_i], _w, 'REPLACE')
_vg = ob_arrow_002.vertex_groups.new(name='Bone.008')
for _i, _w in zip([0, 1, 2, 4, 5, 6, 7, 8, 9, 15, 18, 20, 21, 24, 25, 26, 27], [0.9948, 0.9871, 0.9894, 0.9953, 0.9916, 0.9936, 0.9996, 0.9958, 0.9954, 0.09845, 0.09843, 0.1035, 0.109, 0.1011, 0.07664, 0.1094, 0.09631]): _vg.add([_i], _w, 'REPLACE')
_m = ob_arrow_002.modifiers.new('アーマチュア', 'ARMATURE')
_m.object = ob_x
ob_x.location = (0.0, 0.0, 2.19)
ob_x.scale = (0.5, 0.5, 0.5)
ob_x.show_in_front = True

# ---- collection membership
col_collection.objects.link(ob_arrow)
col_collection.objects.link(ob_arrow_001)
col_collection.objects.link(ob_arrow_002)
col_collection.objects.link(ob_x)

# ---- scene / render settings (as saved in the file)
scene.frame_start = 1; scene.frame_end = 42; scene.frame_set(6)
scene.render.engine = 'BLENDER_EEVEE_NEXT'
scene.cycles.sampling_pattern = 'TABULATED_SOBOL'
scene.cycles.use_light_tree = False
scene.view_settings.view_transform = 'Filmic'
bpy.context.view_layer.update()

# ---- added for rendering (the .blend has no active camera and no usable light): camera, sun
cam_auto = bpy.data.cameras.new('AutoCamera')
cam_auto.lens = 50.0
cam_auto.sensor_width = 36.0
cam_auto.clip_end = 1000.0
ob_auto_camera = bpy.data.objects.new('AutoCamera', cam_auto)
scene.collection.objects.link(ob_auto_camera)
ob_auto_camera.location = (0.516316, -0.61958, 2.52202)
ob_auto_camera.rotation_euler = (1.09748, -7.21219e-08, 0.694738)
scene.camera = ob_auto_camera
light_auto_sun = bpy.data.lights.new('AutoSun', 'SUN')
light_auto_sun.energy = 3.0
light_auto_sun.angle = 0.0523599
ob_auto_sun = bpy.data.objects.new('AutoSun', light_auto_sun)
scene.collection.objects.link(ob_auto_sun)
ob_auto_sun.rotation_euler = (0.872665, 0.174533, 0.523599)
bpy.context.view_layer.update()
